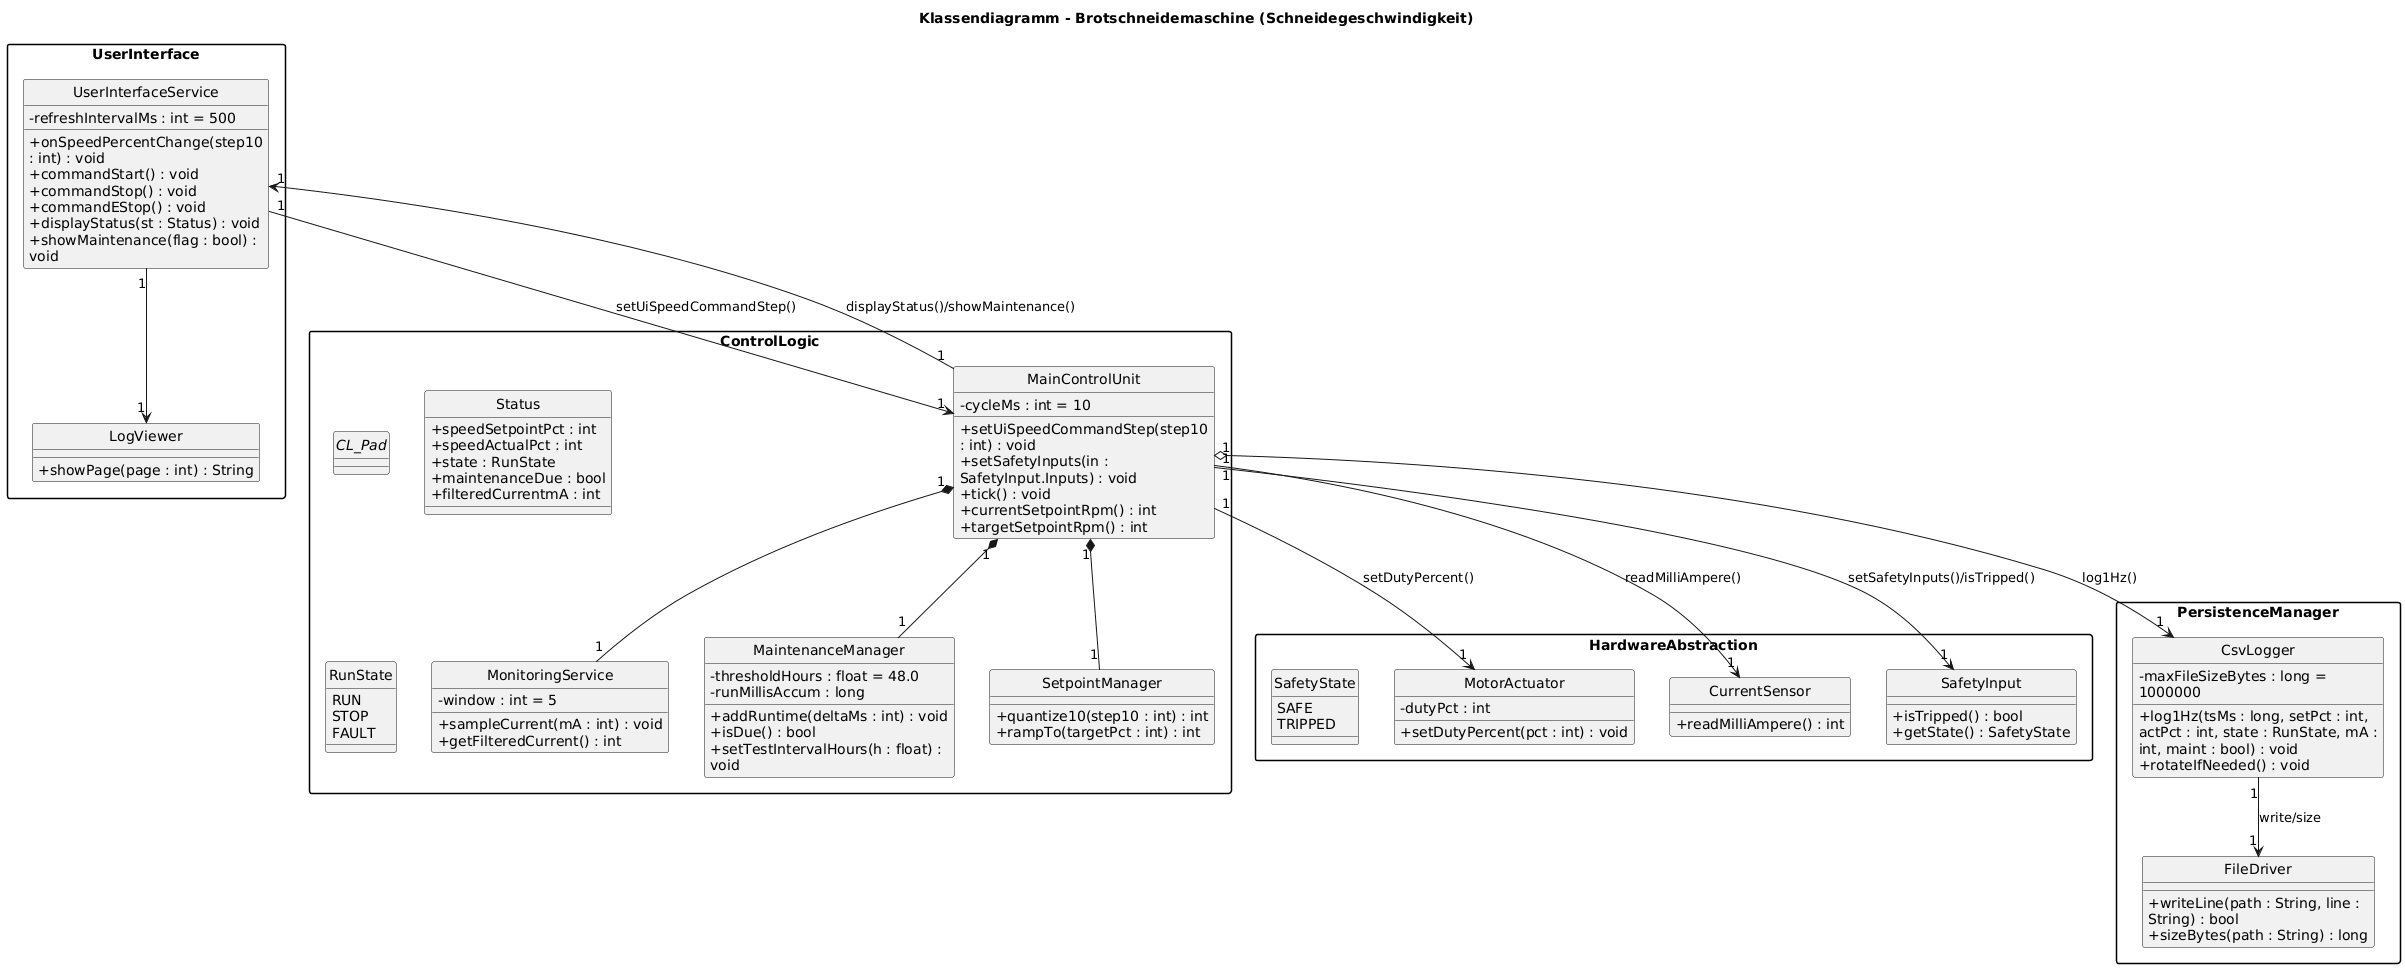

The diagram above was rendered by PlantUML. Its source (embedded in the PNG):
@startuml
skinparam classAttributeIconSize 0
skinparam wrapWidth 240
skinparam maxMessageSize 120
skinparam packageStyle rectangle
hide circle

title Klassendiagramm - Brotschneidemaschine (Schneidegeschwindigkeit)

package "UserInterface" {
  class UserInterfaceService {
    - refreshIntervalMs : int = 500
    + onSpeedPercentChange(step10 : int) : void
    + commandStart() : void
    + commandStop() : void
    + commandEStop() : void
    + displayStatus(st : Status) : void
    + showMaintenance(flag : bool) : void
  }

  class LogViewer {
    + showPage(page : int) : String
  }
}

package "ControlLogic" {

  abstract class CL_Pad

  class MainControlUnit {
    - cycleMs : int = 10
    + setUiSpeedCommandStep(step10 : int) : void
    + setSafetyInputs(in : SafetyInput.Inputs) : void
    + tick() : void
    + currentSetpointRpm() : int
    + targetSetpointRpm() : int
  }

  class SetpointManager {
    + quantize10(step10 : int) : int
    + rampTo(targetPct : int) : int
  }

  class MonitoringService {
    - window : int = 5
    + sampleCurrent(mA : int) : void
    + getFilteredCurrent() : int
  }

  class MaintenanceManager {
    - thresholdHours : float = 48.0
    - runMillisAccum : long
    + addRuntime(deltaMs : int) : void
    + isDue() : bool
    + setTestIntervalHours(h : float) : void
  }

  class Status {
    + speedSetpointPct : int
    + speedActualPct : int
    + state : RunState
    + maintenanceDue : bool
    + filteredCurrentmA : int
  }

  enum RunState {
    RUN
    STOP
    FAULT
  }
}

package "HardwareAbstraction" {

  class MotorActuator {
    - dutyPct : int
    + setDutyPercent(pct : int) : void
  }

  class CurrentSensor {
    + readMilliAmpere() : int
  }

  class SafetyInput {
    + isTripped() : bool
    + getState() : SafetyState
  }

  enum SafetyState {
    SAFE
    TRIPPED
  }
}

package "PersistenceManager" {

  class CsvLogger {
    - maxFileSizeBytes : long = 1000000
    + log1Hz(tsMs : long, setPct : int, actPct : int, state : RunState, mA : int, maint : bool) : void
    + rotateIfNeeded() : void
  }

  class FileDriver {
    + writeLine(path : String, line : String) : bool
    + sizeBytes(path : String) : long
  }
}

UserInterfaceService "1" --> "1" MainControlUnit : setUiSpeedCommandStep()
UserInterfaceService "1" --> "1" LogViewer

MainControlUnit "1" *-- "1" SetpointManager
MainControlUnit "1" *-- "1" MonitoringService
MainControlUnit "1" *-- "1" MaintenanceManager
MainControlUnit "1" o--> "1" CsvLogger : log1Hz()

MainControlUnit "1" --> "1" SafetyInput : setSafetyInputs()/isTripped()
MainControlUnit "1" --> "1" MotorActuator : setDutyPercent()
MainControlUnit "1" --> "1" CurrentSensor : readMilliAmpere()

CsvLogger "1" --> "1" FileDriver : write/size

MainControlUnit "1" --> "1" UserInterfaceService : displayStatus()/showMaintenance()
@enduml